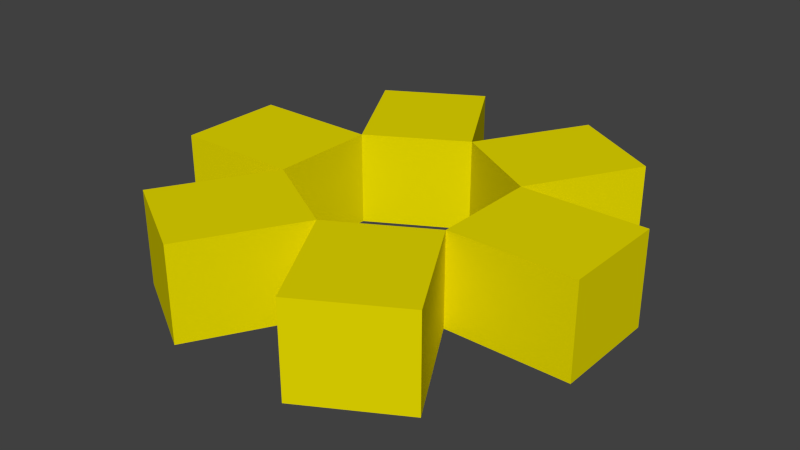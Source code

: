 # Source: hoop.blend  (saved by Blender 2.67.0; exported with 4.5.12 LTS)
import bpy
from mathutils import Matrix  # noqa: F401  (used for matrix-valued properties, if any)

bpy.ops.wm.read_factory_settings(use_empty=True)
scene = bpy.context.scene
scene.name = 'Scene'

# ---- collections
col_collection_1 = bpy.data.collections.new('Collection 1'); scene.collection.children.link(col_collection_1)

# ---- materials (node trees are filled in below, after node groups)
mat_xa_notc_mis_dm1_shapes_armory_hoop_mat1 = bpy.data.materials.new('xa_notc_mis_dm1_shapes_armory_hoop_mat1')
mat_xa_notc_mis_dm1_shapes_armory_hoop_mat1.alpha_threshold = 0.0
mat_xa_notc_mis_dm1_shapes_armory_hoop_mat1.use_transparent_shadow = False
mat_xa_notc_mis_dm1_shapes_armory_hoop_mat1.diffuse_color = (0.8, 0.7045, 0.0, 1.0)
mat_xa_notc_mis_dm1_shapes_armory_hoop_mat1.roughness = 0.5
mat_xa_notc_mis_dm1_shapes_armory_hoop_mat1.specular_intensity = 0.0
mat_xa_notc_mis_dm1_shapes_armory_hoop_mat1.line_color = (0.0, 0.0, 0.0, 1.0)

# ---- material node trees

# ---- world
world_world = bpy.data.worlds.new('World'); scene.world = world_world
world_world.color = (0.05088, 0.05088, 0.05088)
world_world.use_sun_shadow = False
world_world.sun_shadow_jitter_overblur = 0.0
world_world.cycles.sampling_method = 'MANUAL'
world_world.cycles.sample_map_resolution = 256

# ---- meshes
me_cylinder_026 = bpy.data.meshes.new('Cylinder.026')
me_cylinder_026.from_pydata([(5.619e-09, 1.798, -0.7808), (1.42, 0.9781, -0.7808), (1.42, -0.6619, -0.7808), (-1.378e-07, -1.482, -0.7808), (-1.42, -0.6619, -0.7808), (-1.42, 0.9781, -0.7808), (5.619e-09, 1.798, 0.6586), (1.42, 0.9781, 0.6586), (1.42, -0.6619, 0.6586), (-1.378e-07, -1.482, 0.6586), (-1.42, -0.6619, 0.6586), (-1.42, 0.9781, 0.6586), (-1.42, -0.6619, -0.7808), (-1.42, 0.9781, -0.7808), (-1.378e-07, -1.482, -0.7808), (-1.42, -0.6619, -0.7808), (5.619e-09, 1.798, -0.7808), (1.42, 0.9781, -0.7808), (1.42, -0.6619, -0.7808), (-1.378e-07, -1.482, -0.7808), (1.42, 0.9781, -0.7808), (1.42, -0.6619, -0.7808), (-1.42, 0.9781, -0.7808), (5.619e-09, 1.798, -0.7808), (-0.9596, -3.144, -0.7808), (-0.9596, -3.144, 0.6586), (-2.38, -2.324, 0.6586), (-2.38, -2.324, -0.7808), (-2.38, 2.64, -0.7808), (-2.38, 2.64, 0.6586), (-0.9596, 3.46, 0.6586), (-0.9596, 3.46, -0.7808), (0.9596, 3.46, -0.7808), (0.9596, 3.46, 0.6586), (2.38, 2.64, 0.6586), (2.38, 2.64, -0.7808), (2.38, -2.324, -0.7808), (2.38, -2.324, 0.6586), (0.9596, -3.144, 0.6586), (0.9596, -3.144, -0.7808), (-3.34, -0.6619, -0.7808), (-3.34, -0.6619, 0.6586), (-3.34, 0.9781, 0.6586), (-3.34, 0.9781, -0.7808), (3.34, 0.9781, -0.7808), (3.34, 0.9781, 0.6586), (3.34, -0.6619, 0.6586), (3.34, -0.6619, -0.7808)], [], [(5, 13, 12, 4), (4, 15, 14, 3), (1, 17, 16, 0), (3, 19, 18, 2), (7, 20, 18, 8), (2, 21, 20, 1), (6, 23, 17, 7), (16, 6, 11, 22), (10, 15, 13, 11), (0, 23, 22, 5), (10, 9, 19, 12), (8, 2, 14, 9), (24, 25, 26, 27), (9, 25, 24, 3), (10, 26, 25, 9), (4, 27, 26, 10), (3, 24, 27, 4), (28, 29, 30, 31), (11, 29, 28, 5), (6, 30, 29, 11), (0, 31, 30, 6), (5, 28, 31, 0), (32, 33, 34, 35), (6, 33, 32, 0), (7, 34, 33, 6), (1, 35, 34, 7), (0, 32, 35, 1), (36, 37, 38, 39), (8, 37, 36, 2), (9, 38, 37, 8), (3, 39, 38, 9), (2, 36, 39, 3), (40, 41, 42, 43), (10, 41, 40, 4), (11, 42, 41, 10), (5, 43, 42, 11), (4, 40, 43, 5), (44, 45, 46, 47), (7, 45, 44, 1), (8, 46, 45, 7), (2, 47, 46, 8), (1, 44, 47, 2)])
_uv = me_cylinder_026.uv_layers.new(name='UVMap')
_uv.uv.foreach_set('vector', [0.0, 0.0, 1.0, 0.0, 1.0, 1.0, 0.0, 1.0, 0.0, 0.0, 1.0, 0.0, 1.0, 1.0, 0.0, 1.0, 0.0, 0.0, 1.0, 0.0, 1.0, 1.0, 0.0, 1.0, 0.0, 0.0, 1.0, 0.0, 1.0, 1.0, 0.0, 1.0, 0.0, 0.0, 1.0, 0.0, 1.0, 1.0, 0.0, 1.0, 0.0, 0.0, 1.0, 0.0, 1.0, 1.0, 0.0, 1.0, 0.0, 0.0, 1.0, 0.0, 1.0, 1.0, 0.0, 1.0, 0.0, 0.0, 1.0, 0.0, 1.0, 1.0, 0.0, 1.0, 0.0, 0.0, 1.0, 0.0, 1.0, 1.0, 0.0, 1.0, 0.0, 0.0, 1.0, 0.0, 1.0, 1.0, 0.0, 1.0, 0.0, 0.0, 1.0, 0.0, 1.0, 1.0, 0.0, 1.0, 0.0, 0.0, 1.0, 0.0, 1.0, 1.0, 0.0, 1.0, 0.0, 0.0, 1.0, 0.0, 1.0, 1.0, 0.0, 1.0, 0.0, 0.0, 1.0, 0.0, 1.0, 1.0, 0.0, 1.0, 0.0, 0.0, 1.0, 0.0, 1.0, 1.0, 0.0, 1.0, 0.0, 0.0, 1.0, 0.0, 1.0, 1.0, 0.0, 1.0, 0.0, 0.0, 1.0, 0.0, 1.0, 1.0, 0.0, 1.0, 0.0, 0.0, 1.0, 0.0, 1.0, 1.0, 0.0, 1.0, 0.0, 0.0, 1.0, 0.0, 1.0, 1.0, 0.0, 1.0, 0.0, 0.0, 1.0, 0.0, 1.0, 1.0, 0.0, 1.0, 0.0, 0.0, 1.0, 0.0, 1.0, 1.0, 0.0, 1.0, 0.0, 0.0, 1.0, 0.0, 1.0, 1.0, 0.0, 1.0, 0.0, 0.0, 1.0, 0.0, 1.0, 1.0, 0.0, 1.0, 0.0, 0.0, 1.0, 0.0, 1.0, 1.0, 0.0, 1.0, 0.0, 0.0, 1.0, 0.0, 1.0, 1.0, 0.0, 1.0, 0.0, 0.0, 1.0, 0.0, 1.0, 1.0, 0.0, 1.0, 0.0, 0.0, 1.0, 0.0, 1.0, 1.0, 0.0, 1.0, 0.0, 0.0, 1.0, 0.0, 1.0, 1.0, 0.0, 1.0, 0.0, 0.0, 1.0, 0.0, 1.0, 1.0, 0.0, 1.0, 0.0, 0.0, 1.0, 0.0, 1.0, 1.0, 0.0, 1.0, 0.0, 0.0, 1.0, 0.0, 1.0, 1.0, 0.0, 1.0, 0.0, 0.0, 1.0, 0.0, 1.0, 1.0, 0.0, 1.0, 0.0, 0.0, 1.0, 0.0, 1.0, 1.0, 0.0, 1.0, 0.0, 0.0, 1.0, 0.0, 1.0, 1.0, 0.0, 1.0, 0.0, 0.0, 1.0, 0.0, 1.0, 1.0, 0.0, 1.0, 0.0, 0.0, 1.0, 0.0, 1.0, 1.0, 0.0, 1.0, 0.0, 0.0, 1.0, 0.0, 1.0, 1.0, 0.0, 1.0, 0.0, 0.0, 1.0, 0.0, 1.0, 1.0, 0.0, 1.0, 0.0, 0.0, 1.0, 0.0, 1.0, 1.0, 0.0, 1.0, 0.0, 0.0, 1.0, 0.0, 1.0, 1.0, 0.0, 1.0, 0.0, 0.0, 1.0, 0.0, 1.0, 1.0, 0.0, 1.0, 0.0, 0.0, 1.0, 0.0, 1.0, 1.0, 0.0, 1.0])
me_cylinder_026.materials.append(mat_xa_notc_mis_dm1_shapes_armory_hoop_mat1)
me_cylinder_026.use_remesh_preserve_volume = False
me_cylinder_026.use_remesh_preserve_attributes = False
me_cylinder_026.use_mirror_vertex_groups = False
me_cylinder_026.update()

# ---- objects
ob_cylinder_017 = bpy.data.objects.new('Cylinder.017', me_cylinder_026)

# ---- transforms, parenting, visibility, modifiers, constraints
ob_cylinder_017.location = (-1.061e-07, -0.1584, 0.0)
ob_cylinder_017.lineart.crease_threshold = 0.0

# ---- collection membership
col_collection_1.objects.link(ob_cylinder_017)

# ---- scene / render settings (as saved in the file)
scene.frame_start = 1; scene.frame_end = 250; scene.frame_set(1)
scene.render.engine = 'BLENDER_EEVEE_NEXT'
scene.render.image_settings.color_mode = 'RGB'
scene.render.image_settings.compression = 90
scene.render.resolution_percentage = 50
scene.render.dither_intensity = 0.0
scene.render.bake_margin = 2
scene.render.bake_bias = 0.0
scene.cycles.use_denoising = False
scene.cycles.samples = 10
scene.cycles.sampling_pattern = 'TABULATED_SOBOL'
scene.cycles.light_sampling_threshold = 0.0
scene.cycles.use_adaptive_sampling = False
scene.cycles.use_light_tree = False
scene.cycles.blur_glossy = 0.0
scene.cycles.volume_bounces = 1
scene.cycles.pixel_filter_type = 'GAUSSIAN'
scene.cycles.sample_clamp_indirect = 0.0
scene.view_settings.view_transform = 'Standard'
bpy.context.view_layer.update()

# ---- added for rendering (the .blend has no active camera and no usable light): camera, sun
cam_auto = bpy.data.cameras.new('AutoCamera')
cam_auto.lens = 50.0
cam_auto.sensor_width = 36.0
cam_auto.clip_end = 1000.0
ob_auto_camera = bpy.data.objects.new('AutoCamera', cam_auto)
scene.collection.objects.link(ob_auto_camera)
ob_auto_camera.location = (8.79204, -10.5507, 6.97255)
ob_auto_camera.rotation_euler = (1.09748, -7.21219e-08, 0.694738)
scene.camera = ob_auto_camera
light_auto_sun = bpy.data.lights.new('AutoSun', 'SUN')
light_auto_sun.energy = 3.0
light_auto_sun.angle = 0.0523599
ob_auto_sun = bpy.data.objects.new('AutoSun', light_auto_sun)
scene.collection.objects.link(ob_auto_sun)
ob_auto_sun.rotation_euler = (0.872665, 0.174533, 0.523599)
bpy.context.view_layer.update()

